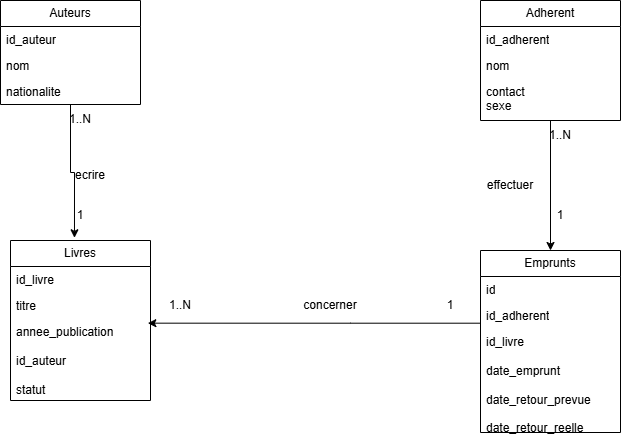

The diagram above was exported from draw.io. Its source (the exported page's mxGraphModel, read from the mxfile embedded in the PNG):
<mxGraphModel dx="774" dy="451" grid="1" gridSize="10" guides="1" tooltips="1" connect="1" arrows="1" fold="1" page="1" pageScale="1" pageWidth="827" pageHeight="1169" math="0" shadow="0">
  <root>
    <mxCell id="0" />
    <mxCell id="1" parent="0" />
    <mxCell id="gcqMMx9Zs2kY8xtDKtx1-12" parent="1" style="swimlane;fontStyle=0;childLayout=stackLayout;horizontal=1;startSize=26;fillColor=none;horizontalStack=0;resizeParent=1;resizeParentMax=0;resizeLast=0;collapsible=1;marginBottom=0;whiteSpace=wrap;html=1;" value="Livres" vertex="1">
      <mxGeometry height="160" width="140" x="110" y="250" as="geometry" />
    </mxCell>
    <mxCell id="gcqMMx9Zs2kY8xtDKtx1-13" parent="gcqMMx9Zs2kY8xtDKtx1-12" style="text;strokeColor=none;fillColor=none;align=left;verticalAlign=top;spacingLeft=4;spacingRight=4;overflow=hidden;rotatable=0;points=[[0,0.5],[1,0.5]];portConstraint=eastwest;whiteSpace=wrap;html=1;" value="id_livre" vertex="1">
      <mxGeometry height="26" width="140" y="26" as="geometry" />
    </mxCell>
    <mxCell id="gcqMMx9Zs2kY8xtDKtx1-14" parent="gcqMMx9Zs2kY8xtDKtx1-12" style="text;strokeColor=none;fillColor=none;align=left;verticalAlign=top;spacingLeft=4;spacingRight=4;overflow=hidden;rotatable=0;points=[[0,0.5],[1,0.5]];portConstraint=eastwest;whiteSpace=wrap;html=1;" value="titre" vertex="1">
      <mxGeometry height="26" width="140" y="52" as="geometry" />
    </mxCell>
    <mxCell id="gcqMMx9Zs2kY8xtDKtx1-15" parent="gcqMMx9Zs2kY8xtDKtx1-12" style="text;strokeColor=none;fillColor=none;align=left;verticalAlign=top;spacingLeft=4;spacingRight=4;overflow=hidden;rotatable=0;points=[[0,0.5],[1,0.5]];portConstraint=eastwest;whiteSpace=wrap;html=1;" value="annee_publication&lt;div&gt;&lt;br&gt;&lt;/div&gt;&lt;div&gt;id_auteur&lt;/div&gt;&lt;div&gt;&lt;br&gt;&lt;/div&gt;&lt;div&gt;statut&lt;/div&gt;" vertex="1">
      <mxGeometry height="82" width="140" y="78" as="geometry" />
    </mxCell>
    <mxCell id="gcqMMx9Zs2kY8xtDKtx1-17" parent="1" style="swimlane;fontStyle=0;childLayout=stackLayout;horizontal=1;startSize=26;fillColor=none;horizontalStack=0;resizeParent=1;resizeParentMax=0;resizeLast=0;collapsible=1;marginBottom=0;whiteSpace=wrap;html=1;" value="Auteurs" vertex="1">
      <mxGeometry height="104" width="140" x="100" y="10" as="geometry">
        <mxRectangle height="30" width="80" x="100" y="10" as="alternateBounds" />
      </mxGeometry>
    </mxCell>
    <mxCell id="gcqMMx9Zs2kY8xtDKtx1-18" parent="gcqMMx9Zs2kY8xtDKtx1-17" style="text;strokeColor=none;fillColor=none;align=left;verticalAlign=top;spacingLeft=4;spacingRight=4;overflow=hidden;rotatable=0;points=[[0,0.5],[1,0.5]];portConstraint=eastwest;whiteSpace=wrap;html=1;" value="id_auteur" vertex="1">
      <mxGeometry height="26" width="140" y="26" as="geometry" />
    </mxCell>
    <mxCell id="gcqMMx9Zs2kY8xtDKtx1-19" parent="gcqMMx9Zs2kY8xtDKtx1-17" style="text;strokeColor=none;fillColor=none;align=left;verticalAlign=top;spacingLeft=4;spacingRight=4;overflow=hidden;rotatable=0;points=[[0,0.5],[1,0.5]];portConstraint=eastwest;whiteSpace=wrap;html=1;" value="nom" vertex="1">
      <mxGeometry height="26" width="140" y="52" as="geometry" />
    </mxCell>
    <mxCell id="gcqMMx9Zs2kY8xtDKtx1-20" parent="gcqMMx9Zs2kY8xtDKtx1-17" style="text;strokeColor=none;fillColor=none;align=left;verticalAlign=top;spacingLeft=4;spacingRight=4;overflow=hidden;rotatable=0;points=[[0,0.5],[1,0.5]];portConstraint=eastwest;whiteSpace=wrap;html=1;" value="nationalite" vertex="1">
      <mxGeometry height="26" width="140" y="78" as="geometry" />
    </mxCell>
    <mxCell id="gcqMMx9Zs2kY8xtDKtx1-35" edge="1" parent="1" source="gcqMMx9Zs2kY8xtDKtx1-26" style="edgeStyle=orthogonalEdgeStyle;rounded=0;orthogonalLoop=1;jettySize=auto;html=1;entryX=0.5;entryY=0;entryDx=0;entryDy=0;" target="gcqMMx9Zs2kY8xtDKtx1-31">
      <mxGeometry relative="1" as="geometry" />
    </mxCell>
    <mxCell id="gcqMMx9Zs2kY8xtDKtx1-26" parent="1" style="swimlane;fontStyle=0;childLayout=stackLayout;horizontal=1;startSize=26;fillColor=none;horizontalStack=0;resizeParent=1;resizeParentMax=0;resizeLast=0;collapsible=1;marginBottom=0;whiteSpace=wrap;html=1;" value="Adherent" vertex="1">
      <mxGeometry height="120" width="140" x="580" y="10" as="geometry" />
    </mxCell>
    <mxCell id="gcqMMx9Zs2kY8xtDKtx1-27" parent="gcqMMx9Zs2kY8xtDKtx1-26" style="text;strokeColor=none;fillColor=none;align=left;verticalAlign=top;spacingLeft=4;spacingRight=4;overflow=hidden;rotatable=0;points=[[0,0.5],[1,0.5]];portConstraint=eastwest;whiteSpace=wrap;html=1;" value="id_adherent" vertex="1">
      <mxGeometry height="26" width="140" y="26" as="geometry" />
    </mxCell>
    <mxCell id="gcqMMx9Zs2kY8xtDKtx1-28" parent="gcqMMx9Zs2kY8xtDKtx1-26" style="text;strokeColor=none;fillColor=none;align=left;verticalAlign=top;spacingLeft=4;spacingRight=4;overflow=hidden;rotatable=0;points=[[0,0.5],[1,0.5]];portConstraint=eastwest;whiteSpace=wrap;html=1;" value="nom" vertex="1">
      <mxGeometry height="26" width="140" y="52" as="geometry" />
    </mxCell>
    <mxCell id="gcqMMx9Zs2kY8xtDKtx1-29" parent="gcqMMx9Zs2kY8xtDKtx1-26" style="text;strokeColor=none;fillColor=none;align=left;verticalAlign=top;spacingLeft=4;spacingRight=4;overflow=hidden;rotatable=0;points=[[0,0.5],[1,0.5]];portConstraint=eastwest;whiteSpace=wrap;html=1;" value="contact&lt;div&gt;sexe&lt;/div&gt;" vertex="1">
      <mxGeometry height="42" width="140" y="78" as="geometry" />
    </mxCell>
    <mxCell id="gcqMMx9Zs2kY8xtDKtx1-31" parent="1" style="swimlane;fontStyle=0;childLayout=stackLayout;horizontal=1;startSize=26;fillColor=none;horizontalStack=0;resizeParent=1;resizeParentMax=0;resizeLast=0;collapsible=1;marginBottom=0;whiteSpace=wrap;html=1;" value="Emprunts" vertex="1">
      <mxGeometry height="182" width="140" x="580" y="260" as="geometry" />
    </mxCell>
    <mxCell id="gcqMMx9Zs2kY8xtDKtx1-32" parent="gcqMMx9Zs2kY8xtDKtx1-31" style="text;strokeColor=none;fillColor=none;align=left;verticalAlign=top;spacingLeft=4;spacingRight=4;overflow=hidden;rotatable=0;points=[[0,0.5],[1,0.5]];portConstraint=eastwest;whiteSpace=wrap;html=1;" value="id" vertex="1">
      <mxGeometry height="26" width="140" y="26" as="geometry" />
    </mxCell>
    <mxCell id="gcqMMx9Zs2kY8xtDKtx1-33" parent="gcqMMx9Zs2kY8xtDKtx1-31" style="text;strokeColor=none;fillColor=none;align=left;verticalAlign=top;spacingLeft=4;spacingRight=4;overflow=hidden;rotatable=0;points=[[0,0.5],[1,0.5]];portConstraint=eastwest;whiteSpace=wrap;html=1;" value="id_adherent" vertex="1">
      <mxGeometry height="26" width="140" y="52" as="geometry" />
    </mxCell>
    <mxCell id="gcqMMx9Zs2kY8xtDKtx1-34" parent="gcqMMx9Zs2kY8xtDKtx1-31" style="text;strokeColor=none;fillColor=none;align=left;verticalAlign=top;spacingLeft=4;spacingRight=4;overflow=hidden;rotatable=0;points=[[0,0.5],[1,0.5]];portConstraint=eastwest;whiteSpace=wrap;html=1;" value="id_livre&lt;div&gt;&lt;br&gt;&lt;/div&gt;&lt;div&gt;date_emprunt&lt;/div&gt;&lt;div&gt;&lt;br&gt;&lt;/div&gt;&lt;div&gt;date_retour_prevue&lt;/div&gt;&lt;div&gt;&lt;br&gt;&lt;/div&gt;&lt;div&gt;date_retour_reelle&lt;/div&gt;" vertex="1">
      <mxGeometry height="104" width="140" y="78" as="geometry" />
    </mxCell>
    <mxCell id="gcqMMx9Zs2kY8xtDKtx1-38" edge="1" parent="1" source="gcqMMx9Zs2kY8xtDKtx1-17" style="edgeStyle=orthogonalEdgeStyle;rounded=0;orthogonalLoop=1;jettySize=auto;html=1;entryX=0.457;entryY=-0.017;entryDx=0;entryDy=0;entryPerimeter=0;" target="gcqMMx9Zs2kY8xtDKtx1-12">
      <mxGeometry relative="1" as="geometry" />
    </mxCell>
    <mxCell id="gcqMMx9Zs2kY8xtDKtx1-39" parent="1" style="text;html=1;whiteSpace=wrap;strokeColor=none;fillColor=none;align=center;verticalAlign=middle;rounded=0;" value="effectuer" vertex="1">
      <mxGeometry height="30" width="60" x="580" y="180" as="geometry" />
    </mxCell>
    <mxCell id="gcqMMx9Zs2kY8xtDKtx1-40" edge="1" parent="1" source="gcqMMx9Zs2kY8xtDKtx1-31" style="edgeStyle=orthogonalEdgeStyle;rounded=0;orthogonalLoop=1;jettySize=auto;html=1;entryX=0.981;entryY=0.057;entryDx=0;entryDy=0;entryPerimeter=0;" target="gcqMMx9Zs2kY8xtDKtx1-15">
      <mxGeometry relative="1" as="geometry">
        <Array as="points">
          <mxPoint x="450" y="332.67" />
          <mxPoint x="450" y="332.67" />
        </Array>
      </mxGeometry>
    </mxCell>
    <mxCell id="gcqMMx9Zs2kY8xtDKtx1-41" parent="1" style="text;html=1;whiteSpace=wrap;strokeColor=none;fillColor=none;align=center;verticalAlign=middle;rounded=0;" value="concerner" vertex="1">
      <mxGeometry height="30" width="60" x="400" y="300" as="geometry" />
    </mxCell>
    <mxCell id="gcqMMx9Zs2kY8xtDKtx1-43" parent="1" style="text;html=1;whiteSpace=wrap;strokeColor=none;fillColor=none;align=center;verticalAlign=middle;rounded=0;" value="ecrire" vertex="1">
      <mxGeometry height="30" width="60" x="160" y="170" as="geometry" />
    </mxCell>
    <mxCell id="gcqMMx9Zs2kY8xtDKtx1-44" parent="1" style="text;html=1;whiteSpace=wrap;strokeColor=none;fillColor=none;align=center;verticalAlign=middle;rounded=0;" value="1..N" vertex="1">
      <mxGeometry height="30" width="60" x="150" y="114" as="geometry" />
    </mxCell>
    <mxCell id="gcqMMx9Zs2kY8xtDKtx1-46" parent="1" style="text;html=1;whiteSpace=wrap;strokeColor=none;fillColor=none;align=center;verticalAlign=middle;rounded=0;" value="1" vertex="1">
      <mxGeometry height="30" width="60" x="150" y="210" as="geometry" />
    </mxCell>
    <mxCell id="gcqMMx9Zs2kY8xtDKtx1-48" parent="1" style="text;html=1;whiteSpace=wrap;strokeColor=none;fillColor=none;align=center;verticalAlign=middle;rounded=0;" value="1..N" vertex="1">
      <mxGeometry height="30" width="60" x="630" y="130" as="geometry" />
    </mxCell>
    <mxCell id="gcqMMx9Zs2kY8xtDKtx1-49" parent="1" style="text;html=1;whiteSpace=wrap;strokeColor=none;fillColor=none;align=center;verticalAlign=middle;rounded=0;" value="1" vertex="1">
      <mxGeometry height="30" width="60" x="630" y="210" as="geometry" />
    </mxCell>
    <mxCell id="gcqMMx9Zs2kY8xtDKtx1-55" parent="1" style="text;html=1;whiteSpace=wrap;strokeColor=none;fillColor=none;align=center;verticalAlign=middle;rounded=0;" value="1..N" vertex="1">
      <mxGeometry height="30" width="60" x="250" y="300" as="geometry" />
    </mxCell>
    <mxCell id="gcqMMx9Zs2kY8xtDKtx1-59" parent="1" style="text;html=1;whiteSpace=wrap;strokeColor=none;fillColor=none;align=center;verticalAlign=middle;rounded=0;" value="1" vertex="1">
      <mxGeometry height="30" width="60" x="520" y="300" as="geometry" />
    </mxCell>
  </root>
</mxGraphModel>